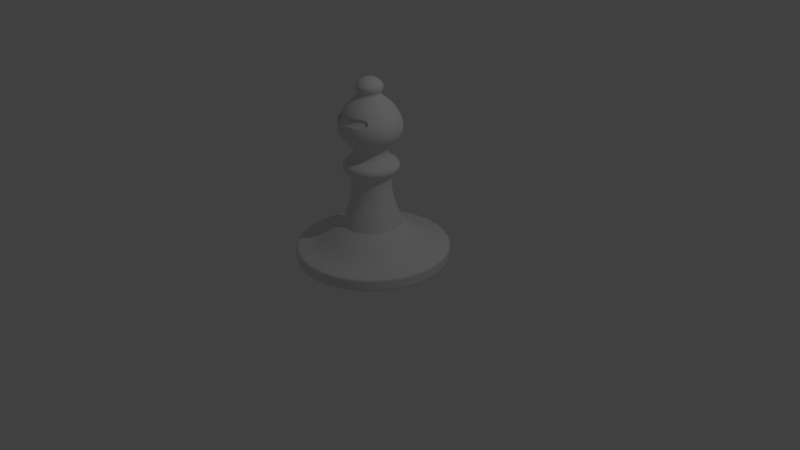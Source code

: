 # Source: Bishop.blend  (saved by Blender 2.74.5; exported with 4.5.12 LTS)
import bpy
from mathutils import Matrix  # noqa: F401  (used for matrix-valued properties, if any)

bpy.ops.wm.read_factory_settings(use_empty=True)
scene = bpy.context.scene
scene.name = 'Scene'

# ---- collections
col_collection_1 = bpy.data.collections.new('Collection 1'); scene.collection.children.link(col_collection_1)

# ---- world
world_world = bpy.data.worlds.new('World'); scene.world = world_world
world_world.color = (0.05088, 0.05088, 0.05088)
world_world.use_sun_shadow = False
world_world.sun_shadow_jitter_overblur = 0.0
world_world.cycles.sampling_method = 'MANUAL'
world_world.cycles.sample_map_resolution = 256

# ---- cameras
cam_camera = bpy.data.cameras.new('Camera')
cam_camera.clip_end = 100.0
cam_camera.lens = 35.0
cam_camera.sensor_width = 32.0
cam_camera.sensor_height = 18.0
cam_camera.ortho_scale = 7.314
cam_camera.dof.focus_distance = 0.0
cam_camera.dof.aperture_fstop = 128.0

# ---- lights
light_lamp = bpy.data.lights.new('Lamp', 'POINT')
light_lamp.transmission_factor = 0.0
light_lamp.cutoff_distance = 30.0
light_lamp.energy = 100.0
light_lamp.shadow_buffer_clip_start = 1.001
light_lamp.shadow_soft_size = 0.1
light_lamp.shadow_maximum_resolution = 0.006
light_lamp.use_absolute_resolution = True
light_lamp.cycles.use_multiple_importance_sampling = False

# ---- meshes
me_plane = bpy.data.meshes.new('Plane')
me_plane.from_pydata([(0.4965, 0.4044, 6.05e-08), (0.5744, 0.3474, 4.853e-08), (0.6633, 0.2872, 3.59e-08), (0.7537, 0.2309, 2.408e-08), (0.8603, 0.2007, 1.774e-08), (0.9403, 0.1907, 1.565e-08), (1.001, 0.0, 0.0), (1.006, 0.1759, 1.253e-08), (0.05022, 0.0001981, 4.157e-11), (0.3828, 0.4759, 7.55e-08), (0.3828, 0.4759, 7.55e-08), (0.3606, 0.5667, 9.455e-08), (0.2518, 0.8579, 1.113e-07), (0.2496, 1.138, 1.325e-07), (0.3321, 1.171, 1.394e-07), (0.3641, 1.221, 1.498e-07), (0.3638, 1.27, 1.601e-07), (0.3156, 1.319, 1.705e-07), (0.2166, 1.352, 1.775e-07), (0.2166, 1.484, 1.874e-07), (0.2661, 1.534, 1.978e-07), (0.3321, 1.583, 2.082e-07), (0.3803, 1.633, 2.186e-07), (0.4086, 1.715, 2.359e-07), (0.4081, 1.781, 2.497e-07), (0.3957, 1.847, 2.636e-07), (0.3486, 1.93, 2.809e-07), (0.2991, 2.012, 2.982e-07), (0.2166, 2.078, 3.12e-07), (0.1507, 2.128, 3.224e-07), (0.1342, 2.161, 3.293e-07), (0.1672, 2.194, 3.363e-07), (0.1788, 2.243, 3.466e-07), (0.1672, 2.276, 3.536e-07), (0.1177, 2.326, 3.639e-07), (0.07144, 2.346, 3.682e-07), (1.004, 0.1317, 9.571e-09), (1.003, 0.02645, 1.811e-09), (0.01442, 2.361, 3.714e-07), (0.0, 2.362, 3.716e-07), (0.4587, 0.4044, -0.19), (0.5307, 0.3474, -0.2198), (0.6128, 0.2872, -0.2538), (0.6963, 0.2309, -0.2884), (0.7949, 0.2007, -0.3292), (0.8688, 0.1907, -0.3599), (0.9251, 0.0, -0.3832), (0.9297, 0.1759, -0.3851), (0.0464, 0.0001981, -0.01922), (0.3537, 0.4759, -0.1465), (0.3537, 0.4759, -0.1465), (0.3332, 0.5667, -0.138), (0.2327, 0.8579, -0.09637), (0.2306, 1.138, -0.09552), (0.3068, 1.171, -0.1271), (0.3364, 1.221, -0.1394), (0.3361, 1.27, -0.1392), (0.2916, 1.319, -0.1208), (0.2001, 1.352, -0.0829), (0.2001, 1.484, -0.0829), (0.2459, 1.534, -0.1018), (0.3068, 1.583, -0.1271), (0.3513, 1.633, -0.1455), (0.3775, 1.715, -0.1564), (0.3771, 1.781, -0.1562), (0.3656, 1.847, -0.1514), (0.322, 1.93, -0.1334), (0.2763, 2.012, -0.1145), (0.2001, 2.078, -0.0829), (0.1392, 2.128, -0.05765), (0.124, 2.161, -0.05134), (0.1544, 2.194, -0.06397), (0.1651, 2.243, -0.06841), (0.1544, 2.276, -0.06397), (0.1087, 2.326, -0.04503), (0.06601, 2.346, -0.02734), (0.9274, 0.1317, -0.3841), (0.9262, 0.02645, -0.3837), (0.01332, 2.361, -0.005518), (1.422e-07, 2.362, 3.433e-07), (0.3511, 0.4044, -0.3511), (0.4062, 0.3474, -0.4062), (0.469, 0.2872, -0.469), (0.533, 0.2309, -0.533), (0.6084, 0.2007, -0.6084), (0.6649, 0.1907, -0.6649), (0.708, 0.0, -0.708), (0.7115, 0.1759, -0.7115), (0.03551, 0.0001981, -0.03551), (0.2707, 0.4759, -0.2707), (0.2707, 0.4759, -0.2707), (0.255, 0.5667, -0.255), (0.1781, 0.8579, -0.1781), (0.1765, 1.138, -0.1765), (0.2348, 1.171, -0.2348), (0.2575, 1.221, -0.2575), (0.2572, 1.27, -0.2572), (0.2232, 1.319, -0.2232), (0.1532, 1.352, -0.1532), (0.1532, 1.484, -0.1532), (0.1882, 1.534, -0.1882), (0.2348, 1.583, -0.2348), (0.2689, 1.633, -0.2689), (0.289, 1.715, -0.289), (0.2886, 1.781, -0.2886), (0.2798, 1.847, -0.2798), (0.2465, 1.93, -0.2465), (0.2115, 2.012, -0.2115), (0.1532, 2.078, -0.1532), (0.1065, 2.128, -0.1065), (0.09487, 2.161, -0.09487), (0.1182, 2.194, -0.1182), (0.1264, 2.243, -0.1264), (0.1182, 2.276, -0.1182), (0.08321, 2.326, -0.0832), (0.05052, 2.346, -0.05052), (0.7098, 0.1317, -0.7098), (0.7089, 0.02645, -0.7089), (0.0102, 2.361, -0.0102), (2.628e-07, 2.362, 2.628e-07), (0.19, 0.4044, -0.4587), (0.2198, 0.3474, -0.5307), (0.2538, 0.2872, -0.6128), (0.2884, 0.2309, -0.6963), (0.3292, 0.2007, -0.7949), (0.3599, 0.1907, -0.8688), (0.3832, 0.0, -0.9251), (0.3851, 0.1759, -0.9297), (0.01922, 0.0001981, -0.0464), (0.1465, 0.4759, -0.3537), (0.1465, 0.4759, -0.3537), (0.138, 0.5667, -0.3332), (0.09637, 0.8579, -0.2327), (0.09552, 1.138, -0.2306), (0.1271, 1.171, -0.3068), (0.1394, 1.221, -0.3364), (0.1392, 1.27, -0.3361), (0.1208, 1.319, -0.2916), (0.0829, 1.352, -0.2001), (0.0829, 1.484, -0.2001), (0.1018, 1.534, -0.2459), (0.1271, 1.583, -0.3068), (0.1455, 1.633, -0.3513), (0.1564, 1.715, -0.3775), (0.1562, 1.781, -0.3771), (0.1514, 1.847, -0.3656), (0.1334, 1.93, -0.322), (0.1145, 2.012, -0.2763), (0.0829, 2.078, -0.2001), (0.05765, 2.128, -0.1392), (0.05134, 2.161, -0.124), (0.06397, 2.194, -0.1544), (0.06841, 2.243, -0.1651), (0.06397, 2.276, -0.1544), (0.04503, 2.326, -0.1087), (0.02734, 2.346, -0.06601), (0.3841, 0.1317, -0.9274), (0.3837, 0.02645, -0.9262), (0.005519, 2.361, -0.01332), (3.433e-07, 2.362, 1.422e-07), (3.879e-08, 0.4044, -0.4965), (2.342e-08, 0.3474, -0.5744), (6.908e-09, 0.2872, -0.6633), (-8.865e-09, 0.2309, -0.7537), (-1.987e-08, 0.2007, -0.8603), (-2.545e-08, 0.1907, -0.9403), (-4.377e-08, 0.0, -1.001), (-3.145e-08, 0.1759, -1.006), (-2.154e-09, 0.0001981, -0.05022), (5.877e-08, 0.4759, -0.3828), (5.877e-08, 0.4759, -0.3828), (7.879e-08, 0.5667, -0.3606), (1.003e-07, 0.8579, -0.2518), (1.215e-07, 1.138, -0.2496), (1.249e-07, 1.171, -0.3321), (1.338e-07, 1.221, -0.3641), (1.442e-07, 1.27, -0.3638), (1.567e-07, 1.319, -0.3156), (1.68e-07, 1.352, -0.2166), (1.779e-07, 1.484, -0.2166), (1.862e-07, 1.534, -0.2661), (1.937e-07, 1.583, -0.3321), (2.019e-07, 1.633, -0.3803), (2.18e-07, 1.715, -0.4086), (2.319e-07, 1.781, -0.4081), (2.463e-07, 1.847, -0.3957), (2.656e-07, 1.93, -0.3486), (2.851e-07, 2.012, -0.2991), (3.026e-07, 2.078, -0.2166), (3.158e-07, 2.128, -0.1507), (3.235e-07, 2.161, -0.1342), (3.289e-07, 2.194, -0.1672), (3.388e-07, 2.243, -0.1788), (3.463e-07, 2.276, -0.1672), (3.588e-07, 2.326, -0.1177), (3.651e-07, 2.346, -0.07144), (-3.431e-08, 0.1317, -1.004), (-4.201e-08, 0.02645, -1.003), (3.708e-07, 2.361, -0.01442), (3.716e-07, 2.362, -1.624e-14), (-0.19, 0.4044, -0.4587), (-0.2198, 0.3474, -0.5307), (-0.2538, 0.2872, -0.6128), (-0.2884, 0.2309, -0.6963), (-0.3292, 0.2007, -0.7949), (-0.3599, 0.1907, -0.8688), (-0.3832, 0.0, -0.9251), (-0.3851, 0.1759, -0.9297), (-0.01922, 0.0001981, -0.0464), (-0.1465, 0.4759, -0.3537), (-0.1465, 0.4759, -0.3537), (-0.138, 0.5667, -0.3332), (-0.09637, 0.8579, -0.2327), (-0.09552, 1.138, -0.2306), (-0.1271, 1.171, -0.3068), (-0.1394, 1.221, -0.3364), (-0.1392, 1.27, -0.3361), (-0.1208, 1.319, -0.2916), (-0.0829, 1.352, -0.2001), (-0.0829, 1.484, -0.2001), (-0.1018, 1.534, -0.2459), (-0.1271, 1.583, -0.3068), (-0.1455, 1.633, -0.3513), (-0.1564, 1.715, -0.3775), (-0.1562, 1.781, -0.3771), (-0.1514, 1.847, -0.3656), (-0.1334, 1.93, -0.322), (-0.1145, 2.012, -0.2763), (-0.0829, 2.078, -0.2001), (-0.05765, 2.128, -0.1392), (-0.05134, 2.161, -0.124), (-0.06397, 2.194, -0.1544), (-0.06841, 2.243, -0.1651), (-0.06397, 2.276, -0.1544), (-0.04503, 2.326, -0.1087), (-0.02734, 2.346, -0.06601), (-0.3841, 0.1317, -0.9274), (-0.3837, 0.02645, -0.9262), (-0.005518, 2.361, -0.01332), (3.433e-07, 2.362, -1.422e-07), (-0.3511, 0.4044, -0.3511), (-0.4062, 0.3474, -0.4062), (-0.469, 0.2872, -0.469), (-0.533, 0.2309, -0.533), (-0.6084, 0.2007, -0.6084), (-0.6649, 0.1907, -0.6649), (-0.708, 0.0, -0.708), (-0.7115, 0.1759, -0.7115), (-0.03551, 0.0001981, -0.03551), (-0.2707, 0.4759, -0.2707), (-0.2707, 0.4759, -0.2707), (-0.255, 0.5667, -0.255), (-0.1781, 0.8579, -0.1781), (-0.1765, 1.138, -0.1765), (-0.2348, 1.171, -0.2348), (-0.2575, 1.221, -0.2575), (-0.2572, 1.27, -0.2572), (-0.2232, 1.319, -0.2232), (-0.1532, 1.352, -0.1532), (-0.1532, 1.484, -0.1532), (-0.1882, 1.534, -0.1882), (-0.2348, 1.583, -0.2348), (-0.2689, 1.633, -0.2689), (-0.289, 1.715, -0.289), (-0.2886, 1.781, -0.2886), (-0.2798, 1.847, -0.2798), (-0.2465, 1.93, -0.2465), (-0.2115, 2.012, -0.2115), (-0.1532, 2.078, -0.1532), (-0.1065, 2.128, -0.1065), (-0.09487, 2.161, -0.09487), (-0.1182, 2.194, -0.1182), (-0.1264, 2.243, -0.1264), (-0.1182, 2.276, -0.1182), (-0.0832, 2.326, -0.08321), (-0.05052, 2.346, -0.05052), (-0.7098, 0.1317, -0.7098), (-0.7089, 0.02645, -0.7089), (-0.0102, 2.361, -0.0102), (2.628e-07, 2.362, -2.628e-07), (-0.4587, 0.4044, -0.19), (-0.5307, 0.3474, -0.2198), (-0.6128, 0.2872, -0.2538), (-0.6963, 0.2309, -0.2884), (-0.7949, 0.2007, -0.3292), (-0.8688, 0.1907, -0.3599), (-0.9251, 0.0, -0.3832), (-0.9297, 0.1759, -0.3851), (-0.0464, 0.0001981, -0.01922), (-0.3537, 0.4759, -0.1465), (-0.3537, 0.4759, -0.1465), (-0.3332, 0.5667, -0.138), (-0.2327, 0.8579, -0.09637), (-0.2306, 1.138, -0.09552), (-0.3068, 1.171, -0.1271), (-0.3364, 1.221, -0.1394), (-0.3361, 1.27, -0.1392), (-0.2916, 1.319, -0.1208), (-0.2001, 1.352, -0.0829), (-0.2001, 1.484, -0.0829), (-0.2459, 1.534, -0.1018), (-0.3068, 1.583, -0.1271), (-0.3513, 1.633, -0.1455), (-0.3775, 1.715, -0.1564), (-0.3771, 1.781, -0.1562), (-0.3656, 1.847, -0.1514), (-0.322, 1.93, -0.1334), (-0.2763, 2.012, -0.1145), (-0.2001, 2.078, -0.0829), (-0.1392, 2.128, -0.05765), (-0.124, 2.161, -0.05134), (-0.1544, 2.194, -0.06397), (-0.1651, 2.243, -0.06841), (-0.1544, 2.276, -0.06397), (-0.1087, 2.326, -0.04503), (-0.06601, 2.346, -0.02734), (-0.9274, 0.1317, -0.3841), (-0.9262, 0.02645, -0.3837), (-0.01332, 2.361, -0.005519), (1.422e-07, 2.362, -3.433e-07), (-0.4965, 0.4044, -1.709e-08), (-0.5744, 0.3474, 1.685e-09), (-0.6633, 0.2872, 2.208e-08), (-0.7537, 0.2309, 4.181e-08), (-0.8603, 0.2007, 5.747e-08), (-0.9403, 0.1907, 6.656e-08), (-1.001, 0.0, 8.754e-08), (-1.006, 0.1759, 7.544e-08), (-0.05022, 0.0001981, 4.349e-09), (-0.3828, 0.4759, -4.203e-08), (-0.3828, 0.4759, -4.203e-08), (-0.3606, 0.5667, -6.302e-08), (-0.2518, 0.8579, -8.932e-08), (-0.2496, 1.138, -1.106e-07), (-0.3321, 1.171, -1.103e-07), (-0.3641, 1.221, -1.179e-07), (-0.3638, 1.27, -1.283e-07), (-0.3156, 1.319, -1.429e-07), (-0.2166, 1.352, -1.585e-07), (-0.2166, 1.484, -1.685e-07), (-0.2661, 1.534, -1.745e-07), (-0.3321, 1.583, -1.792e-07), (-0.3803, 1.633, -1.853e-07), (-0.4086, 1.715, -2.002e-07), (-0.4081, 1.781, -2.14e-07), (-0.3957, 1.847, -2.29e-07), (-0.3486, 1.93, -2.504e-07), (-0.2991, 2.012, -2.72e-07), (-0.2166, 2.078, -2.931e-07), (-0.1507, 2.128, -3.092e-07), (-0.1342, 2.161, -3.176e-07), (-0.1672, 2.194, -3.216e-07), (-0.1788, 2.243, -3.31e-07), (-0.1672, 2.276, -3.389e-07), (-0.1177, 2.326, -3.537e-07), (-0.07144, 2.346, -3.62e-07), (-1.004, 0.1317, 7.818e-08), (-1.003, 0.02645, 8.583e-08), (-0.01442, 2.361, -3.702e-07), (-3.249e-14, 2.362, -3.716e-07), (-0.4587, 0.4044, 0.19), (-0.5307, 0.3474, 0.2198), (-0.6128, 0.2872, 0.2538), (-0.6963, 0.2309, 0.2884), (-0.7949, 0.2007, 0.3292), (-0.8688, 0.1907, 0.3599), (-0.9251, 0.0, 0.3832), (-0.9297, 0.1759, 0.3851), (-0.0464, 0.0001981, 0.01922), (-0.3537, 0.4759, 0.1465), (-0.3537, 0.4759, 0.1465), (-0.3332, 0.5667, 0.138), (-0.2327, 0.8579, 0.09637), (-0.2306, 1.138, 0.09552), (-0.3068, 1.171, 0.1271), (-0.3364, 1.221, 0.1394), (-0.3361, 1.27, 0.1392), (-0.2916, 1.319, 0.1208), (-0.2001, 1.352, 0.0829), (-0.2001, 1.484, 0.0829), (-0.2459, 1.534, 0.1018), (-0.3068, 1.583, 0.1271), (-0.3513, 1.633, 0.1455), (-0.3775, 1.715, 0.1564), (-0.3771, 1.781, 0.1562), (-0.3656, 1.847, 0.1514), (-0.322, 1.93, 0.1334), (-0.2763, 2.012, 0.1145), (-0.2001, 2.078, 0.0829), (-0.1392, 2.128, 0.05765), (-0.124, 2.161, 0.05134), (-0.1544, 2.194, 0.06397), (-0.1651, 2.243, 0.06841), (-0.1544, 2.276, 0.06397), (-0.1087, 2.326, 0.04503), (-0.06601, 2.346, 0.02734), (-0.9274, 0.1317, 0.3841), (-0.9262, 0.02645, 0.3837), (-0.01332, 2.361, 0.005518), (-1.422e-07, 2.362, -3.433e-07), (-0.3511, 0.4044, 0.3511), (-0.4062, 0.3474, 0.4062), (-0.469, 0.2872, 0.469), (-0.533, 0.2309, 0.533), (-0.6084, 0.2007, 0.6084), (-0.6649, 0.1907, 0.6649), (-0.708, 0.0, 0.708), (-0.7115, 0.1759, 0.7115), (-0.03551, 0.0001981, 0.03551), (-0.2707, 0.4759, 0.2707), (-0.2707, 0.4759, 0.2707), (-0.255, 0.5667, 0.255), (-0.1781, 0.8579, 0.1781), (-0.1765, 1.138, 0.1765), (-0.2348, 1.171, 0.2348), (-0.2575, 1.221, 0.2575), (-0.2572, 1.27, 0.2572), (-0.2232, 1.319, 0.2232), (-0.1532, 1.352, 0.1532), (-0.1532, 1.484, 0.1532), (-0.1882, 1.534, 0.1882), (-0.2348, 1.583, 0.2348), (-0.2689, 1.633, 0.2689), (-0.289, 1.715, 0.289), (-0.2886, 1.781, 0.2886), (-0.2798, 1.847, 0.2798), (-0.2465, 1.93, 0.2465), (-0.2115, 2.012, 0.2115), (-0.1532, 2.078, 0.1532), (-0.1065, 2.128, 0.1065), (-0.09487, 2.161, 0.09487), (-0.1182, 2.194, 0.1182), (-0.1264, 2.243, 0.1264), (-0.1182, 2.276, 0.1182), (-0.08321, 2.326, 0.0832), (-0.05052, 2.346, 0.05052), (-0.7098, 0.1317, 0.7098), (-0.7089, 0.02645, 0.7089), (-0.0102, 2.361, 0.0102), (-2.628e-07, 2.362, -2.628e-07), (-0.19, 0.4044, 0.4587), (-0.2198, 0.3474, 0.5307), (-0.2538, 0.2872, 0.6128), (-0.2884, 0.2309, 0.6963), (-0.3292, 0.2007, 0.7949), (-0.3599, 0.1907, 0.8688), (-0.3832, 0.0, 0.9251), (-0.3851, 0.1759, 0.9297), (-0.01922, 0.0001981, 0.0464), (-0.1465, 0.4759, 0.3537), (-0.1465, 0.4759, 0.3537), (-0.138, 0.5667, 0.3332), (-0.09637, 0.8579, 0.2327), (-0.09552, 1.138, 0.2306), (-0.1271, 1.171, 0.3068), (-0.1394, 1.221, 0.3364), (-0.1392, 1.27, 0.3361), (-0.1208, 1.319, 0.2916), (-0.0829, 1.352, 0.2001), (-0.0829, 1.484, 0.2001), (-0.1018, 1.534, 0.2459), (-0.1271, 1.583, 0.3068), (-0.1455, 1.633, 0.3513), (-0.1564, 1.715, 0.3775), (-0.1562, 1.781, 0.3771), (-0.1514, 1.847, 0.3656), (-0.1334, 1.93, 0.322), (-0.1145, 2.012, 0.2763), (-0.0829, 2.078, 0.2001), (-0.05765, 2.128, 0.1392), (-0.05134, 2.161, 0.124), (-0.06397, 2.194, 0.1544), (-0.06841, 2.243, 0.1651), (-0.06397, 2.276, 0.1544), (-0.04503, 2.326, 0.1087), (-0.02734, 2.346, 0.06601), (-0.3841, 0.1317, 0.9274), (-0.3837, 0.02645, 0.9262), (-0.005519, 2.361, 0.01332), (-3.433e-07, 2.362, -1.422e-07), (-5.458e-08, 0.4044, 0.4965), (-4.168e-08, 0.3474, 0.5744), (-2.799e-08, 0.2872, 0.6633), (-1.509e-08, 0.2309, 0.7537), (-7.482e-09, 0.2007, 0.8603), (-4.436e-09, 0.1907, 0.9403), (1.194e-08, 0.0, 1.001), (-5.318e-10, 0.1759, 1.006), (5.573e-10, 0.0001981, 0.05022), (-7.094e-08, 0.4759, 0.3828), (-7.094e-08, 0.4759, 0.3828), (-9.025e-08, 0.5667, 0.3606), (-1.083e-07, 0.8579, 0.2518), (-1.295e-07, 1.138, 0.2496), (-1.354e-07, 1.171, 0.3321), (-1.454e-07, 1.221, 0.3641), (-1.558e-07, 1.27, 0.3638), (-1.668e-07, 1.319, 0.3156), (-1.749e-07, 1.352, 0.2166), (-1.848e-07, 1.484, 0.2166), (-1.946e-07, 1.534, 0.2661), (-2.042e-07, 1.583, 0.3321), (-2.14e-07, 1.633, 0.3803), (-2.31e-07, 1.715, 0.4086), (-2.449e-07, 1.781, 0.4081), (-2.588e-07, 1.847, 0.3957), (-2.767e-07, 1.93, 0.3486), (-2.946e-07, 2.012, 0.2991), (-3.094e-07, 2.078, 0.2166), (-3.206e-07, 2.128, 0.1507), (-3.277e-07, 2.161, 0.1342), (-3.343e-07, 2.194, 0.1672), (-3.445e-07, 2.243, 0.1788), (-3.516e-07, 2.276, 0.1672), (-3.625e-07, 2.326, 0.1177), (-3.674e-07, 2.346, 0.07144), (2.399e-09, 0.1317, 1.004), (1.014e-08, 0.02645, 1.003), (-3.713e-07, 2.361, 0.01442), (-3.716e-07, 2.362, 4.432e-15), (0.19, 0.4044, 0.4587), (0.2198, 0.3474, 0.5307), (0.2538, 0.2872, 0.6128), (0.2884, 0.2309, 0.6963), (0.3292, 0.2007, 0.7949), (0.3599, 0.1907, 0.8688), (0.3832, 0.0, 0.9251), (0.3851, 0.1759, 0.9297), (0.01922, 0.0001981, 0.0464), (0.1465, 0.4759, 0.3537), (0.1465, 0.4759, 0.3537), (0.138, 0.5667, 0.3332), (0.09637, 0.8579, 0.2327), (0.09552, 1.138, 0.2306), (0.1271, 1.171, 0.3068), (0.1394, 1.221, 0.3364), (0.1392, 1.27, 0.3361), (0.1208, 1.319, 0.2916), (0.0829, 1.352, 0.2001), (0.0829, 1.484, 0.2001), (0.1018, 1.534, 0.2459), (0.1271, 1.583, 0.3068), (0.1455, 1.633, 0.3513), (0.1564, 1.715, 0.3775), (0.1562, 1.781, 0.3771), (0.1514, 1.847, 0.3656), (0.1334, 1.93, 0.322), (0.1145, 2.012, 0.2763), (0.0829, 2.078, 0.2001), (0.05765, 2.128, 0.1392), (0.05134, 2.161, 0.124), (0.06397, 2.194, 0.1544), (0.06841, 2.243, 0.1651), (0.06397, 2.276, 0.1544), (0.04503, 2.326, 0.1087), (0.02734, 2.346, 0.06601), (0.3841, 0.1317, 0.9274), (0.3837, 0.02645, 0.9262), (0.005518, 2.361, 0.01332), (-3.433e-07, 2.362, 1.422e-07), (0.3511, 0.4044, 0.3511), (0.4062, 0.3474, 0.4062), (0.469, 0.2872, 0.469), (0.533, 0.2309, 0.533), (0.6084, 0.2007, 0.6084), (0.6649, 0.1907, 0.6649), (0.708, 0.0, 0.708), (0.7115, 0.1759, 0.7115), (0.03551, 0.0001981, 0.03551), (0.2707, 0.4759, 0.2707), (0.2707, 0.4759, 0.2707), (0.255, 0.5667, 0.255), (0.1781, 0.8579, 0.1781), (0.1765, 1.138, 0.1765), (0.2348, 1.171, 0.2348), (0.2575, 1.221, 0.2575), (0.2572, 1.27, 0.2572), (0.2232, 1.319, 0.2232), (0.1532, 1.352, 0.1532), (0.1532, 1.484, 0.1532), (0.1882, 1.534, 0.1882), (0.2348, 1.583, 0.2348), (0.2689, 1.633, 0.2689), (0.289, 1.715, 0.289), (0.2886, 1.781, 0.2886), (0.2798, 1.847, 0.2798), (0.2465, 1.93, 0.2465), (0.2115, 2.012, 0.2115), (0.1532, 2.078, 0.1532), (0.1065, 2.128, 0.1065), (0.09487, 2.161, 0.09487), (0.1182, 2.194, 0.1182), (0.1264, 2.243, 0.1264), (0.1182, 2.276, 0.1182), (0.0832, 2.326, 0.08321), (0.05052, 2.346, 0.05052), (0.7098, 0.1317, 0.7098), (0.7089, 0.02645, 0.7089), (0.0102, 2.361, 0.0102), (-2.628e-07, 2.362, 2.628e-07), (0.4587, 0.4044, 0.19), (0.5307, 0.3474, 0.2198), (0.6128, 0.2872, 0.2538), (0.6963, 0.2309, 0.2884), (0.7949, 0.2007, 0.3292), (0.8688, 0.1907, 0.3599), (0.9251, 0.0, 0.3832), (0.9297, 0.1759, 0.3851), (0.0464, 0.0001981, 0.01922), (0.3537, 0.4759, 0.1465), (0.3537, 0.4759, 0.1465), (0.3332, 0.5667, 0.138), (0.2327, 0.8579, 0.09637), (0.2306, 1.138, 0.09552), (0.3068, 1.171, 0.1271), (0.3364, 1.221, 0.1394), (0.3361, 1.27, 0.1392), (0.2916, 1.319, 0.1208), (0.2001, 1.352, 0.0829), (0.2001, 1.484, 0.0829), (0.2459, 1.534, 0.1018), (0.3068, 1.583, 0.1271), (0.3513, 1.633, 0.1455), (0.3775, 1.715, 0.1564), (0.3771, 1.781, 0.1562), (0.3656, 1.847, 0.1514), (0.322, 1.93, 0.1334), (0.2763, 2.012, 0.1145), (0.2001, 2.078, 0.0829), (0.1392, 2.128, 0.05765), (0.124, 2.161, 0.05134), (0.1544, 2.194, 0.06397), (0.1651, 2.243, 0.06841), (0.1544, 2.276, 0.06397), (0.1087, 2.326, 0.04503), (0.06601, 2.346, 0.02734), (0.9274, 0.1317, 0.3841), (0.9262, 0.02645, 0.3837), (0.01332, 2.361, 0.005519), (-1.422e-07, 2.362, 3.433e-07), (-0.1514, 1.832, 0.3407), (-0.2798, 1.832, 0.2549), (-0.1334, 1.914, 0.2971), (-0.2465, 1.914, 0.2216), (-2.588e-07, 1.832, 0.3708), (-2.767e-07, 1.914, 0.3237), (0.1514, 1.832, 0.3407), (0.1334, 1.914, 0.2971), (0.2798, 1.832, 0.2549), (0.2465, 1.914, 0.2216), (-0.1334, 1.915, 0.2987), (0.2798, 1.833, 0.2565), (0.1514, 1.833, 0.3422), (-0.2465, 1.915, 0.2231), (0.2465, 1.915, 0.2231), (-2.588e-07, 1.833, 0.3724), (0.1334, 1.915, 0.2987), (-0.1514, 1.833, 0.3422), (-2.767e-07, 1.915, 0.3252), (-0.2798, 1.833, 0.2565), (-0.1334, 1.925, 0.3148), (0.1514, 1.843, 0.3583), (-2.588e-07, 1.843, 0.3884), (-0.1514, 1.843, 0.3583), (-0.2798, 1.843, 0.2725), (0.2798, 1.843, 0.2725), (-0.2465, 1.925, 0.2392), (0.2465, 1.925, 0.2392), (0.1334, 1.925, 0.3148), (-2.767e-07, 1.925, 0.3413)], [], [(12, 11, 51, 52), (52, 51, 91, 92), (92, 91, 131, 132), (132, 131, 171, 172), (172, 171, 211, 212), (212, 211, 251, 252), (252, 251, 291, 292), (292, 291, 331, 332), (332, 331, 371, 372), (372, 371, 411, 412), (412, 411, 451, 452), (452, 451, 491, 492), (492, 491, 531, 532), (532, 531, 571, 572), (572, 571, 611, 612), (612, 611, 11, 12), (10, 9, 49, 50), (50, 49, 89, 90), (90, 89, 129, 130), (130, 129, 169, 170), (170, 169, 209, 210), (210, 209, 249, 250), (250, 249, 289, 290), (290, 289, 329, 330), (330, 329, 369, 370), (370, 369, 409, 410), (410, 409, 449, 450), (450, 449, 489, 490), (490, 489, 529, 530), (530, 529, 569, 570), (570, 569, 609, 610), (610, 609, 9, 10), (2, 3, 43, 42), (42, 43, 83, 82), (82, 83, 123, 122), (122, 123, 163, 162), (162, 163, 203, 202), (202, 203, 243, 242), (242, 243, 283, 282), (282, 283, 323, 322), (322, 323, 363, 362), (362, 363, 403, 402), (402, 403, 443, 442), (442, 443, 483, 482), (482, 483, 523, 522), (522, 523, 563, 562), (562, 563, 603, 602), (602, 603, 3, 2), (0, 1, 41, 40), (40, 41, 81, 80), (80, 81, 121, 120), (120, 121, 161, 160), (160, 161, 201, 200), (200, 201, 241, 240), (240, 241, 281, 280), (280, 281, 321, 320), (320, 321, 361, 360), (360, 361, 401, 400), (400, 401, 441, 440), (440, 441, 481, 480), (480, 481, 521, 520), (520, 521, 561, 560), (560, 561, 601, 600), (600, 601, 1, 0), (1, 2, 42, 41), (41, 42, 82, 81), (81, 82, 122, 121), (121, 122, 162, 161), (161, 162, 202, 201), (201, 202, 242, 241), (241, 242, 282, 281), (281, 282, 322, 321), (321, 322, 362, 361), (361, 362, 402, 401), (401, 402, 442, 441), (441, 442, 482, 481), (481, 482, 522, 521), (521, 522, 562, 561), (561, 562, 602, 601), (601, 602, 2, 1), (11, 10, 50, 51), (51, 50, 90, 91), (91, 90, 130, 131), (131, 130, 170, 171), (171, 170, 210, 211), (211, 210, 250, 251), (251, 250, 290, 291), (291, 290, 330, 331), (331, 330, 370, 371), (371, 370, 410, 411), (411, 410, 450, 451), (451, 450, 490, 491), (491, 490, 530, 531), (531, 530, 570, 571), (571, 570, 610, 611), (611, 610, 10, 11), (9, 0, 40, 49), (49, 40, 80, 89), (89, 80, 120, 129), (129, 120, 160, 169), (169, 160, 200, 209), (209, 200, 240, 249), (249, 240, 280, 289), (289, 280, 320, 329), (329, 320, 360, 369), (369, 360, 400, 409), (409, 400, 440, 449), (449, 440, 480, 489), (489, 480, 520, 529), (529, 520, 560, 569), (569, 560, 600, 609), (609, 600, 0, 9), (3, 4, 44, 43), (43, 44, 84, 83), (83, 84, 124, 123), (123, 124, 164, 163), (163, 164, 204, 203), (203, 204, 244, 243), (243, 244, 284, 283), (283, 284, 324, 323), (323, 324, 364, 363), (363, 364, 404, 403), (403, 404, 444, 443), (443, 444, 484, 483), (483, 484, 524, 523), (523, 524, 564, 563), (563, 564, 604, 603), (603, 604, 4, 3), (37, 6, 46, 77), (77, 46, 86, 117), (117, 86, 126, 157), (157, 126, 166, 197), (197, 166, 206, 237), (237, 206, 246, 277), (277, 246, 286, 317), (317, 286, 326, 357), (357, 326, 366, 397), (397, 366, 406, 437), (437, 406, 446, 477), (477, 446, 486, 517), (517, 486, 526, 557), (557, 526, 566, 597), (597, 566, 606, 637), (637, 606, 6, 37), (5, 7, 47, 45), (45, 47, 87, 85), (85, 87, 127, 125), (125, 127, 167, 165), (165, 167, 207, 205), (205, 207, 247, 245), (245, 247, 287, 285), (285, 287, 327, 325), (325, 327, 367, 365), (365, 367, 407, 405), (405, 407, 447, 445), (445, 447, 487, 485), (485, 487, 527, 525), (525, 527, 567, 565), (565, 567, 607, 605), (605, 607, 7, 5), (4, 5, 45, 44), (44, 45, 85, 84), (84, 85, 125, 124), (124, 125, 165, 164), (164, 165, 205, 204), (204, 205, 245, 244), (244, 245, 285, 284), (284, 285, 325, 324), (324, 325, 365, 364), (364, 365, 405, 404), (404, 405, 445, 444), (444, 445, 485, 484), (484, 485, 525, 524), (524, 525, 565, 564), (564, 565, 605, 604), (604, 605, 5, 4), (6, 8, 48, 46), (46, 48, 88, 86), (86, 88, 128, 126), (126, 128, 168, 166), (166, 168, 208, 206), (206, 208, 248, 246), (246, 248, 288, 286), (286, 288, 328, 326), (326, 328, 368, 366), (366, 368, 408, 406), (406, 408, 448, 446), (446, 448, 488, 486), (486, 488, 528, 526), (526, 528, 568, 566), (566, 568, 608, 606), (606, 608, 8, 6), (13, 12, 52, 53), (53, 52, 92, 93), (93, 92, 132, 133), (133, 132, 172, 173), (173, 172, 212, 213), (213, 212, 252, 253), (253, 252, 292, 293), (293, 292, 332, 333), (333, 332, 372, 373), (373, 372, 412, 413), (413, 412, 452, 453), (453, 452, 492, 493), (493, 492, 532, 533), (533, 532, 572, 573), (573, 572, 612, 613), (613, 612, 12, 13), (14, 13, 53, 54), (54, 53, 93, 94), (94, 93, 133, 134), (134, 133, 173, 174), (174, 173, 213, 214), (214, 213, 253, 254), (254, 253, 293, 294), (294, 293, 333, 334), (334, 333, 373, 374), (374, 373, 413, 414), (414, 413, 453, 454), (454, 453, 493, 494), (494, 493, 533, 534), (534, 533, 573, 574), (574, 573, 613, 614), (614, 613, 13, 14), (15, 14, 54, 55), (55, 54, 94, 95), (95, 94, 134, 135), (135, 134, 174, 175), (175, 174, 214, 215), (215, 214, 254, 255), (255, 254, 294, 295), (295, 294, 334, 335), (335, 334, 374, 375), (375, 374, 414, 415), (415, 414, 454, 455), (455, 454, 494, 495), (495, 494, 534, 535), (535, 534, 574, 575), (575, 574, 614, 615), (615, 614, 14, 15), (16, 15, 55, 56), (56, 55, 95, 96), (96, 95, 135, 136), (136, 135, 175, 176), (176, 175, 215, 216), (216, 215, 255, 256), (256, 255, 295, 296), (296, 295, 335, 336), (336, 335, 375, 376), (376, 375, 415, 416), (416, 415, 455, 456), (456, 455, 495, 496), (496, 495, 535, 536), (536, 535, 575, 576), (576, 575, 615, 616), (616, 615, 15, 16), (17, 16, 56, 57), (57, 56, 96, 97), (97, 96, 136, 137), (137, 136, 176, 177), (177, 176, 216, 217), (217, 216, 256, 257), (257, 256, 296, 297), (297, 296, 336, 337), (337, 336, 376, 377), (377, 376, 416, 417), (417, 416, 456, 457), (457, 456, 496, 497), (497, 496, 536, 537), (537, 536, 576, 577), (577, 576, 616, 617), (617, 616, 16, 17), (18, 17, 57, 58), (58, 57, 97, 98), (98, 97, 137, 138), (138, 137, 177, 178), (178, 177, 217, 218), (218, 217, 257, 258), (258, 257, 297, 298), (298, 297, 337, 338), (338, 337, 377, 378), (378, 377, 417, 418), (418, 417, 457, 458), (458, 457, 497, 498), (498, 497, 537, 538), (538, 537, 577, 578), (578, 577, 617, 618), (618, 617, 17, 18), (19, 18, 58, 59), (59, 58, 98, 99), (99, 98, 138, 139), (139, 138, 178, 179), (179, 178, 218, 219), (219, 218, 258, 259), (259, 258, 298, 299), (299, 298, 338, 339), (339, 338, 378, 379), (379, 378, 418, 419), (419, 418, 458, 459), (459, 458, 498, 499), (499, 498, 538, 539), (539, 538, 578, 579), (579, 578, 618, 619), (619, 618, 18, 19), (20, 19, 59, 60), (60, 59, 99, 100), (100, 99, 139, 140), (140, 139, 179, 180), (180, 179, 219, 220), (220, 219, 259, 260), (260, 259, 299, 300), (300, 299, 339, 340), (340, 339, 379, 380), (380, 379, 419, 420), (420, 419, 459, 460), (460, 459, 499, 500), (500, 499, 539, 540), (540, 539, 579, 580), (580, 579, 619, 620), (620, 619, 19, 20), (21, 20, 60, 61), (61, 60, 100, 101), (101, 100, 140, 141), (141, 140, 180, 181), (181, 180, 220, 221), (221, 220, 260, 261), (261, 260, 300, 301), (301, 300, 340, 341), (341, 340, 380, 381), (381, 380, 420, 421), (421, 420, 460, 461), (461, 460, 500, 501), (501, 500, 540, 541), (541, 540, 580, 581), (581, 580, 620, 621), (621, 620, 20, 21), (22, 21, 61, 62), (62, 61, 101, 102), (102, 101, 141, 142), (142, 141, 181, 182), (182, 181, 221, 222), (222, 221, 261, 262), (262, 261, 301, 302), (302, 301, 341, 342), (342, 341, 381, 382), (382, 381, 421, 422), (422, 421, 461, 462), (462, 461, 501, 502), (502, 501, 541, 542), (542, 541, 581, 582), (582, 581, 621, 622), (622, 621, 21, 22), (23, 22, 62, 63), (63, 62, 102, 103), (103, 102, 142, 143), (143, 142, 182, 183), (183, 182, 222, 223), (223, 222, 262, 263), (263, 262, 302, 303), (303, 302, 342, 343), (343, 342, 382, 383), (383, 382, 422, 423), (423, 422, 462, 463), (463, 462, 502, 503), (503, 502, 542, 543), (543, 542, 582, 583), (583, 582, 622, 623), (623, 622, 22, 23), (24, 23, 63, 64), (64, 63, 103, 104), (104, 103, 143, 144), (144, 143, 183, 184), (184, 183, 223, 224), (224, 223, 263, 264), (264, 263, 303, 304), (304, 303, 343, 344), (344, 343, 383, 384), (384, 383, 423, 424), (424, 423, 463, 464), (464, 463, 503, 504), (504, 503, 543, 544), (544, 543, 583, 584), (584, 583, 623, 624), (624, 623, 23, 24), (25, 24, 64, 65), (65, 64, 104, 105), (105, 104, 144, 145), (145, 144, 184, 185), (185, 184, 224, 225), (225, 224, 264, 265), (265, 264, 304, 305), (305, 304, 344, 345), (345, 344, 384, 385), (385, 384, 424, 425), (425, 424, 464, 465), (465, 464, 504, 505), (505, 504, 544, 545), (545, 544, 584, 585), (585, 584, 624, 625), (625, 624, 24, 25), (26, 25, 65, 66), (66, 65, 105, 106), (106, 105, 145, 146), (146, 145, 185, 186), (186, 185, 225, 226), (226, 225, 265, 266), (266, 265, 305, 306), (306, 305, 345, 346), (346, 345, 385, 386), (386, 385, 425, 426), (655, 652, 646, 644), (651, 654, 649, 648), (650, 653, 643, 642), (652, 651, 648, 646), (586, 585, 625, 626), (626, 625, 25, 26), (27, 26, 66, 67), (67, 66, 106, 107), (107, 106, 146, 147), (147, 146, 186, 187), (187, 186, 226, 227), (227, 226, 266, 267), (267, 266, 306, 307), (307, 306, 346, 347), (347, 346, 386, 387), (387, 386, 426, 427), (427, 426, 466, 467), (467, 466, 506, 507), (507, 506, 546, 547), (547, 546, 586, 587), (587, 586, 626, 627), (627, 626, 26, 27), (28, 27, 67, 68), (68, 67, 107, 108), (108, 107, 147, 148), (148, 147, 187, 188), (188, 187, 227, 228), (228, 227, 267, 268), (268, 267, 307, 308), (308, 307, 347, 348), (348, 347, 387, 388), (388, 387, 427, 428), (428, 427, 467, 468), (468, 467, 507, 508), (508, 507, 547, 548), (548, 547, 587, 588), (588, 587, 627, 628), (628, 627, 27, 28), (29, 28, 68, 69), (69, 68, 108, 109), (109, 108, 148, 149), (149, 148, 188, 189), (189, 188, 228, 229), (229, 228, 268, 269), (269, 268, 308, 309), (309, 308, 348, 349), (349, 348, 388, 389), (389, 388, 428, 429), (429, 428, 468, 469), (469, 468, 508, 509), (509, 508, 548, 549), (549, 548, 588, 589), (589, 588, 628, 629), (629, 628, 28, 29), (30, 29, 69, 70), (70, 69, 109, 110), (110, 109, 149, 150), (150, 149, 189, 190), (190, 189, 229, 230), (230, 229, 269, 270), (270, 269, 309, 310), (310, 309, 349, 350), (350, 349, 389, 390), (390, 389, 429, 430), (430, 429, 469, 470), (470, 469, 509, 510), (510, 509, 549, 550), (550, 549, 589, 590), (590, 589, 629, 630), (630, 629, 29, 30), (31, 30, 70, 71), (71, 70, 110, 111), (111, 110, 150, 151), (151, 150, 190, 191), (191, 190, 230, 231), (231, 230, 270, 271), (271, 270, 310, 311), (311, 310, 350, 351), (351, 350, 390, 391), (391, 390, 430, 431), (431, 430, 470, 471), (471, 470, 510, 511), (511, 510, 550, 551), (551, 550, 590, 591), (591, 590, 630, 631), (631, 630, 30, 31), (32, 31, 71, 72), (72, 71, 111, 112), (112, 111, 151, 152), (152, 151, 191, 192), (192, 191, 231, 232), (232, 231, 271, 272), (272, 271, 311, 312), (312, 311, 351, 352), (352, 351, 391, 392), (392, 391, 431, 432), (432, 431, 471, 472), (472, 471, 511, 512), (512, 511, 551, 552), (552, 551, 591, 592), (592, 591, 631, 632), (632, 631, 31, 32), (33, 32, 72, 73), (73, 72, 112, 113), (113, 112, 152, 153), (153, 152, 192, 193), (193, 192, 232, 233), (233, 232, 272, 273), (273, 272, 312, 313), (313, 312, 352, 353), (353, 352, 392, 393), (393, 392, 432, 433), (433, 432, 472, 473), (473, 472, 512, 513), (513, 512, 552, 553), (553, 552, 592, 593), (593, 592, 632, 633), (633, 632, 32, 33), (34, 33, 73, 74), (74, 73, 113, 114), (114, 113, 153, 154), (154, 153, 193, 194), (194, 193, 233, 234), (234, 233, 273, 274), (274, 273, 313, 314), (314, 313, 353, 354), (354, 353, 393, 394), (394, 393, 433, 434), (434, 433, 473, 474), (474, 473, 513, 514), (514, 513, 553, 554), (554, 553, 593, 594), (594, 593, 633, 634), (634, 633, 33, 34), (35, 34, 74, 75), (75, 74, 114, 115), (115, 114, 154, 155), (155, 154, 194, 195), (195, 194, 234, 235), (235, 234, 274, 275), (275, 274, 314, 315), (315, 314, 354, 355), (355, 354, 394, 395), (395, 394, 434, 435), (435, 434, 474, 475), (475, 474, 514, 515), (515, 514, 554, 555), (555, 554, 594, 595), (595, 594, 634, 635), (635, 634, 34, 35), (7, 36, 76, 47), (47, 76, 116, 87), (87, 116, 156, 127), (127, 156, 196, 167), (167, 196, 236, 207), (207, 236, 276, 247), (247, 276, 316, 287), (287, 316, 356, 327), (327, 356, 396, 367), (367, 396, 436, 407), (407, 436, 476, 447), (447, 476, 516, 487), (487, 516, 556, 527), (527, 556, 596, 567), (567, 596, 636, 607), (607, 636, 36, 7), (36, 37, 77, 76), (76, 77, 117, 116), (116, 117, 157, 156), (156, 157, 197, 196), (196, 197, 237, 236), (236, 237, 277, 276), (276, 277, 317, 316), (316, 317, 357, 356), (356, 357, 397, 396), (396, 397, 437, 436), (436, 437, 477, 476), (476, 477, 517, 516), (516, 517, 557, 556), (556, 557, 597, 596), (596, 597, 637, 636), (636, 637, 37, 36), (38, 35, 75, 78), (78, 75, 115, 118), (118, 115, 155, 158), (158, 155, 195, 198), (198, 195, 235, 238), (238, 235, 275, 278), (278, 275, 315, 318), (318, 315, 355, 358), (358, 355, 395, 398), (398, 395, 435, 438), (438, 435, 475, 478), (478, 475, 515, 518), (518, 515, 555, 558), (558, 555, 595, 598), (598, 595, 635, 638), (638, 635, 35, 38), (39, 38, 78, 79), (79, 78, 118, 119), (119, 118, 158, 159), (159, 158, 198, 199), (199, 198, 238, 239), (239, 238, 278, 279), (279, 278, 318, 319), (319, 318, 358, 359), (359, 358, 398, 399), (399, 398, 438, 439), (439, 438, 478, 479), (479, 478, 518, 519), (519, 518, 558, 559), (559, 558, 598, 599), (599, 598, 638, 639), (639, 638, 38, 39), (643, 641, 640, 642), (642, 640, 644, 645), (645, 644, 646, 647), (647, 646, 648, 649), (654, 656, 647, 649), (657, 655, 644, 640), (656, 658, 645, 647), (659, 657, 640, 641), (658, 650, 642, 645), (653, 659, 641, 643), (666, 664, 659, 653), (669, 660, 650, 658), (664, 663, 657, 659), (668, 669, 658, 656), (663, 662, 655, 657), (667, 668, 656, 654), (661, 665, 651, 652), (660, 666, 653, 650), (665, 667, 654, 651), (662, 661, 652, 655), (505, 545, 661, 662), (585, 586, 667, 665), (466, 426, 666, 660), (545, 585, 665, 661), (586, 546, 668, 667), (465, 505, 662, 663), (546, 506, 669, 668), (425, 465, 663, 664), (506, 466, 660, 669), (426, 425, 664, 666)])
me_plane.polygons.foreach_set('use_smooth', [True] * 654)
me_plane.use_remesh_preserve_volume = False
me_plane.use_remesh_preserve_attributes = False
me_plane.use_mirror_vertex_groups = False
me_plane.update()

# ---- objects
ob_plane = bpy.data.objects.new('Plane', me_plane)
ob_lamp = bpy.data.objects.new('Lamp', light_lamp)
ob_camera = bpy.data.objects.new('Camera', cam_camera)

# ---- transforms, parenting, visibility, modifiers, constraints
ob_plane.location = (0.0, 0.0, 0.0)
ob_plane.rotation_euler = (1.571, -0.0, 0.0)
ob_plane.lineart.crease_threshold = 0.0
_m = ob_plane.modifiers.new('Subsurf', 'SUBSURF')
_m.uv_smooth = 'PRESERVE_CORNERS'
_m.quality = 2
_m.levels = 2
_m.show_only_control_edges = False
ob_lamp.location = (4.076, 1.005, 5.904)
ob_lamp.rotation_euler = (0.6503, 0.05522, 1.866)
ob_lamp.lock_rotations_4d = False
ob_lamp.empty_display_type = 'ARROWS'
ob_lamp.color = (0.0, 0.0, 0.0, 0.0)
ob_lamp.lineart.crease_threshold = 0.0
ob_camera.location = (7.481, -6.508, 5.344)
ob_camera.rotation_euler = (1.109, 0.01082, 0.8149)
ob_camera.lock_rotations_4d = False
ob_camera.empty_display_type = 'ARROWS'
ob_camera.color = (0.0, 0.0, 0.0, 0.0)
ob_camera.display_type = 'WIRE'
ob_camera.lineart.crease_threshold = 0.0

# ---- collection membership
col_collection_1.objects.link(ob_plane)
col_collection_1.objects.link(ob_lamp)
col_collection_1.objects.link(ob_camera)

# ---- scene / render settings (as saved in the file)
scene.camera = ob_camera
scene.frame_start = 1; scene.frame_end = 250; scene.frame_set(1)
scene.render.engine = 'BLENDER_EEVEE_NEXT'
scene.render.resolution_percentage = 50
scene.render.dither_intensity = 0.0
scene.cycles.use_denoising = False
scene.cycles.samples = 10
scene.cycles.sampling_pattern = 'TABULATED_SOBOL'
scene.cycles.light_sampling_threshold = 0.0
scene.cycles.use_adaptive_sampling = False
scene.cycles.use_light_tree = False
scene.cycles.blur_glossy = 0.0
scene.cycles.pixel_filter_type = 'GAUSSIAN'
scene.cycles.sample_clamp_indirect = 0.0
scene.view_settings.view_transform = 'Standard'
bpy.context.view_layer.update()
